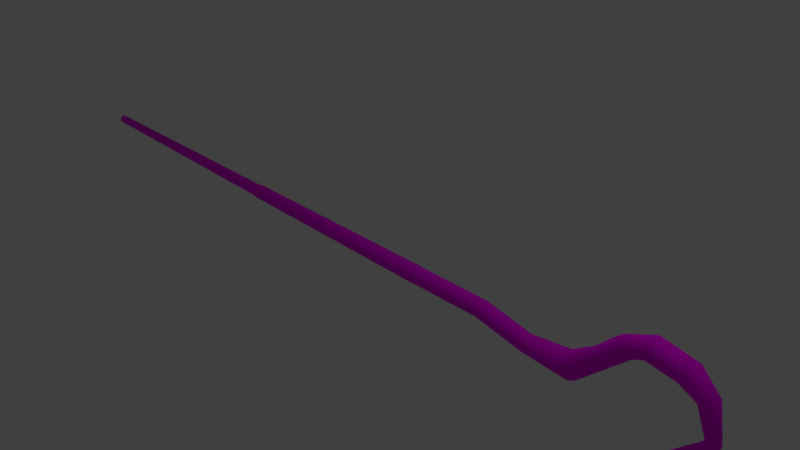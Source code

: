 # Source: Staff.blend  (saved by Blender 2.79.0; exported with 4.5.12 LTS)
import bpy
from mathutils import Matrix  # noqa: F401  (used for matrix-valued properties, if any)

bpy.ops.wm.read_factory_settings(use_empty=True)
scene = bpy.context.scene
scene.name = 'Scene'

# ---- collections
col_collection_1 = bpy.data.collections.new('Collection 1'); scene.collection.children.link(col_collection_1)

# ---- images (referenced by path relative to the original .blend; pixels are not part of the script)
import os
ASSET_DIR = os.environ.get("B2B_ASSET_DIR", "")  # directory of the original .blend (textures are referenced by path, not embedded)
HERE = os.path.dirname(os.path.abspath(__file__))  # packed textures are extracted next to this script under _unpacked/

def load_image(name, relpath, width, height, colorspace="sRGB"):
    """Load a texture the original file referenced (path relative to the .blend, or extracted next to this script)."""
    p = next((c for c in (os.path.join(HERE, relpath), os.path.join(ASSET_DIR, relpath)) if relpath and os.path.exists(c)), "")
    if p:
        img = bpy.data.images.load(p, check_existing=True)
        img.name = name
    else:  # same state as the original file: an image datablock whose file is absent (Cycles renders it pink)
        img = bpy.data.images.new(name, width, height)
        img.source = "FILE"
        img.filepath = "//" + (relpath or name)
    img.colorspace_settings.name = colorspace
    return img
img_staff_png = load_image('Staff.png', 'Staff.png', 1024, 1024, 'sRGB')

# ---- materials (node trees are filled in below, after node groups)
mat_material_001 = bpy.data.materials.new('Material.001')
mat_material_001.alpha_threshold = 0.0
mat_material_001.roughness = 0.5

# ---- material node trees
mat_material_001.use_nodes = True; mat_material_001.node_tree.nodes.clear()
_N = mat_material_001.node_tree.nodes; _L = mat_material_001.node_tree.links
n0 = _N.new('ShaderNodeOutputMaterial'); n0.name = 'Material Output'; n0.location = (300, 300)
n1 = _N.new('ShaderNodeBsdfDiffuse'); n1.name = 'Diffuse BSDF'; n1.location = (10, 300)
n2 = _N.new('ShaderNodeTexImage'); n2.name = 'Image Texture'; n2.location = (-180, 300)
n2.width = 140
n2.image = img_staff_png
_L.new(n1.outputs[0], n0.inputs[0])
_L.new(n2.outputs[0], n1.inputs[0])
n0.is_active_output = True

# ---- world
world_world_001 = bpy.data.worlds.new('World.001'); scene.world = world_world_001
world_world_001.color = (0.05088, 0.05088, 0.05088)
world_world_001.use_sun_shadow = False
world_world_001.sun_shadow_jitter_overblur = 0.0
world_world_001.cycles.sampling_method = 'MANUAL'

# ---- cameras
cam_camera = bpy.data.cameras.new('Camera')
cam_camera.clip_end = 100.0
cam_camera.lens = 35.0
cam_camera.sensor_width = 32.0
cam_camera.sensor_height = 18.0
cam_camera.ortho_scale = 7.314
cam_camera.dof.focus_distance = 0.0

# ---- lights
light_lamp = bpy.data.lights.new('Lamp', 'POINT')
light_lamp.transmission_factor = 0.0
light_lamp.cutoff_distance = 30.0
light_lamp.energy = 100.0
light_lamp.shadow_buffer_clip_start = 1.001
light_lamp.shadow_soft_size = 0.1
light_lamp.shadow_maximum_resolution = 0.006
light_lamp.use_absolute_resolution = True

# ---- meshes
me_cylinder = bpy.data.meshes.new('Cylinder')
me_cylinder.from_pydata([(-2.413, 0.1002, 0.05191), (0.9188, 0.1177, 0.01465), (-2.413, 0.07083, -0.01892), (0.9188, 0.08319, -0.06854), (-2.413, -1.096e-08, -0.04826), (0.9188, 2.248e-08, -0.103), (-2.413, -0.07083, -0.01892), (0.9188, -0.08319, -0.06854), (-2.413, -0.1002, 0.05191), (0.9188, -0.1177, 0.01465), (-2.413, -0.07083, 0.1227), (0.9188, -0.08319, 0.09784), (-2.413, -3.231e-08, 0.1521), (0.9188, -2.589e-09, 0.1323), (-2.413, 0.07083, 0.1227), (0.9188, 0.08319, 0.09784), (-2.439, 0.08819, 0.05191), (-2.439, 0.06236, -0.01045), (-2.439, -7.181e-08, -0.03628), (-2.439, -0.06236, -0.01045), (-2.439, -0.08819, 0.05191), (-2.439, -0.06236, 0.1143), (-2.439, -9.06e-08, 0.1401), (-2.439, 0.06236, 0.1143), (-6.481, 0.06109, 0.1082), (-6.481, 0.0432, 0.06501), (-6.481, 2.548e-06, 0.04711), (-6.481, -0.04319, 0.06501), (-6.481, -0.06108, 0.1082), (-6.481, -0.04319, 0.1514), (-6.481, 2.535e-06, 0.1693), (-6.481, 0.0432, 0.1514), (0.9403, 0.1146, 0.01465), (0.9403, 0.08101, -0.06637), (0.9403, 2.24e-08, -0.09992), (0.9403, -0.08101, -0.06637), (0.9403, -0.1146, 0.01465), (0.9403, -0.08101, 0.09566), (0.9403, -2.009e-09, 0.1292), (0.9403, 0.08101, 0.09566), (1.954, 0.1146, 0.008437), (1.936, 0.08101, -0.07044), (1.928, 4.392e-07, -0.1031), (1.936, -0.08101, -0.07044), (1.954, -0.1146, 0.008437), (1.973, -0.08101, 0.08731), (1.981, 4.156e-07, 0.12), (1.973, 0.08101, 0.08731), (2.63, 0.1146, -0.127), (2.627, 0.08101, -0.2079), (2.625, 4.408e-07, -0.2415), (2.627, -0.08101, -0.2079), (2.63, -0.1146, -0.127), (2.634, -0.08101, -0.04606), (2.635, 4.164e-07, -0.01254), (2.634, 0.08101, -0.04606), (3.227, 0.1725, -0.1131), (3.285, 0.122, -0.2207), (3.309, 9.186e-07, -0.2652), (3.285, -0.122, -0.2207), (3.227, -0.1725, -0.1131), (3.17, -0.122, -0.005572), (3.146, 8.873e-07, 0.03897), (3.17, 0.122, -0.005572), (3.616, 0.1445, 0.2083), (3.711, 0.1022, 0.1721), (3.751, 8.97e-07, 0.1571), (3.711, -0.1022, 0.1721), (3.616, -0.1445, 0.2083), (3.52, -0.1022, 0.2445), (3.481, 8.913e-07, 0.2595), (3.52, 0.1022, 0.2445), (3.845, 0.1356, 0.4294), (3.902, 0.09588, 0.3526), (3.926, 9.839e-07, 0.3207), (3.902, -0.09588, 0.3526), (3.845, -0.1356, 0.4294), (3.787, -0.09588, 0.5063), (3.764, 9.623e-07, 0.5381), (3.787, 0.09588, 0.5063), (4.107, 0.1431, 0.5461), (4.102, 0.1012, 0.445), (4.1, 9.926e-07, 0.4032), (4.102, -0.1012, 0.445), (4.107, -0.1431, 0.5461), (4.111, -0.1012, 0.6472), (4.113, 9.622e-07, 0.689), (4.111, 0.1012, 0.6472), (4.517, 0.1431, 0.4656), (4.462, 0.1012, 0.3808), (4.439, 8.697e-07, 0.3457), (4.462, -0.1012, 0.3808), (4.517, -0.1431, 0.4656), (4.572, -0.1012, 0.5503), (4.595, 8.455e-07, 0.5854), (4.572, 0.1012, 0.5503), (4.752, 0.1141, 0.2712), (4.675, 0.08066, 0.2463), (4.643, 1.041e-06, 0.236), (4.675, -0.08066, 0.2463), (4.752, -0.1141, 0.2712), (4.829, -0.08066, 0.2961), (4.86, 1.038e-06, 0.3064), (4.829, 0.08066, 0.2961), (4.866, 0.08098, -0.1493), (4.809, 0.05726, -0.1442), (4.785, 9.702e-07, -0.1421), (4.809, -0.05726, -0.1442), (4.866, -0.08098, -0.1493), (4.923, -0.05726, -0.1544), (4.946, 9.766e-07, -0.1565), (4.923, 0.05726, -0.1544), (4.831, 0.08098, -0.2178), (4.785, 0.05726, -0.1833), (4.767, 9.679e-07, -0.169), (4.785, -0.05726, -0.1833), (4.831, -0.08098, -0.2178), (4.877, -0.05726, -0.2524), (4.896, 9.855e-07, -0.2667), (4.877, 0.05726, -0.2524), (4.451, 0.04428, -0.5451), (4.426, 0.03131, -0.5262), (4.415, 3.734e-07, -0.5184), (4.426, -0.03131, -0.5262), (4.451, -0.04428, -0.5451), (4.475, -0.03131, -0.564), (4.486, 3.83e-07, -0.5718), (4.475, 0.03131, -0.564), (4.204, 3.922e-07, -0.7156)], [], [(0, 1, 3, 2), (2, 3, 5, 4), (4, 5, 7, 6), (6, 7, 9, 8), (8, 9, 11, 10), (10, 11, 13, 12), (5, 3, 33, 34), (12, 13, 15, 14), (14, 15, 1, 0), (4, 6, 19, 18), (21, 22, 30, 29), (10, 12, 22, 21), (6, 8, 20, 19), (12, 14, 23, 22), (2, 4, 18, 17), (8, 10, 21, 20), (14, 0, 16, 23), (0, 2, 17, 16), (24, 25, 26, 27, 28, 29, 30, 31), (19, 20, 28, 27), (17, 18, 26, 25), (22, 23, 31, 30), (20, 21, 29, 28), (18, 19, 27, 26), (16, 17, 25, 24), (23, 16, 24, 31), (39, 38, 46, 47), (11, 9, 36, 37), (1, 15, 39, 32), (3, 1, 32, 33), (7, 5, 34, 35), (13, 11, 37, 38), (9, 7, 35, 36), (15, 13, 38, 39), (42, 41, 49, 50), (37, 36, 44, 45), (35, 34, 42, 43), (33, 32, 40, 41), (32, 39, 47, 40), (38, 37, 45, 46), (36, 35, 43, 44), (34, 33, 41, 42), (48, 55, 63, 56), (47, 46, 54, 55), (45, 44, 52, 53), (43, 42, 50, 51), (41, 40, 48, 49), (40, 47, 55, 48), (46, 45, 53, 54), (44, 43, 51, 52), (59, 58, 66, 67), (54, 53, 61, 62), (52, 51, 59, 60), (50, 49, 57, 58), (55, 54, 62, 63), (53, 52, 60, 61), (51, 50, 58, 59), (49, 48, 56, 57), (71, 70, 78, 79), (57, 56, 64, 65), (56, 63, 71, 64), (62, 61, 69, 70), (60, 59, 67, 68), (58, 57, 65, 66), (63, 62, 70, 71), (61, 60, 68, 69), (76, 75, 83, 84), (69, 68, 76, 77), (67, 66, 74, 75), (65, 64, 72, 73), (64, 71, 79, 72), (70, 69, 77, 78), (68, 67, 75, 76), (66, 65, 73, 74), (80, 87, 95, 88), (74, 73, 81, 82), (79, 78, 86, 87), (77, 76, 84, 85), (75, 74, 82, 83), (73, 72, 80, 81), (72, 79, 87, 80), (78, 77, 85, 86), (93, 92, 100, 101), (86, 85, 93, 94), (84, 83, 91, 92), (82, 81, 89, 90), (87, 86, 94, 95), (85, 84, 92, 93), (83, 82, 90, 91), (81, 80, 88, 89), (103, 102, 110, 111), (91, 90, 98, 99), (89, 88, 96, 97), (88, 95, 103, 96), (94, 93, 101, 102), (92, 91, 99, 100), (90, 89, 97, 98), (95, 94, 102, 103), (110, 109, 117, 118), (101, 100, 108, 109), (99, 98, 106, 107), (97, 96, 104, 105), (96, 103, 111, 104), (102, 101, 109, 110), (100, 99, 107, 108), (98, 97, 105, 106), (113, 112, 120, 121), (108, 107, 115, 116), (106, 105, 113, 114), (111, 110, 118, 119), (109, 108, 116, 117), (107, 106, 114, 115), (105, 104, 112, 113), (104, 111, 119, 112), (127, 126, 128), (112, 119, 127, 120), (118, 117, 125, 126), (116, 115, 123, 124), (114, 113, 121, 122), (119, 118, 126, 127), (117, 116, 124, 125), (115, 114, 122, 123), (125, 124, 128), (123, 122, 128), (121, 120, 128), (120, 127, 128), (126, 125, 128), (124, 123, 128), (122, 121, 128)])
me_cylinder.polygons.foreach_set('use_smooth', [True] * 129)
_uv = me_cylinder.uv_layers.new(name='UVMap')
_uv.uv.foreach_set('vector', [0.03193, 0.8844, 0.7948, 0.8815, 0.7953, 0.903, 0.03156, 0.9019, 0.03156, 0.9019, 0.7953, 0.903, 0.7963, 0.9242, 0.02924, 0.9197, 0.02902, 0.8453, 0.7963, 0.8359, 0.7955, 0.8568, 0.03164, 0.8638, 0.03164, 0.8638, 0.7955, 0.8568, 0.7951, 0.8782, 0.0322, 0.8815, 0.0322, 0.8815, 0.7951, 0.8782, 0.7952, 0.8999, 0.03141, 0.8987, 0.03141, 0.8987, 0.7952, 0.8999, 0.796, 0.9219, 0.02896, 0.9164, 0.7963, 0.9242, 0.7953, 0.903, 0.8005, 0.9028, 0.8015, 0.9237, 0.02822, 0.8486, 0.7954, 0.8381, 0.7947, 0.8599, 0.03105, 0.8666, 0.03105, 0.8666, 0.7947, 0.8599, 0.7948, 0.8815, 0.03193, 0.8844, 0.02902, 0.8453, 0.03164, 0.8638, 0.02473, 0.8644, 0.02195, 0.8475, 0.9065, 0.02706, 0.9208, 0.02719, 0.9208, 0.85, 0.9065, 0.8499, 0.03141, 0.8987, 0.02896, 0.9164, 0.02223, 0.9142, 0.02498, 0.8981, 0.03164, 0.8638, 0.0322, 0.8815, 0.02545, 0.8815, 0.02473, 0.8644, 0.02822, 0.8486, 0.03105, 0.8666, 0.02409, 0.8674, 0.02153, 0.8507, 0.03156, 0.9019, 0.02924, 0.9197, 0.02268, 0.9177, 0.02496, 0.9014, 0.0322, 0.8815, 0.03141, 0.8987, 0.02498, 0.8981, 0.02545, 0.8815, 0.03105, 0.8666, 0.03193, 0.8844, 0.02512, 0.8845, 0.02409, 0.8674, 0.03193, 0.8844, 0.03156, 0.9019, 0.02496, 0.9014, 0.02512, 0.8845, 0.5854, 0.1128, 0.5854, 0.1218, 0.5791, 0.1281, 0.5701, 0.1281, 0.5638, 0.1218, 0.5638, 0.1128, 0.5701, 0.1065, 0.5791, 0.1065, 0.8778, 0.02662, 0.8921, 0.02684, 0.8921, 0.8497, 0.8778, 0.8496, 0.8784, 0.8498, 0.864, 0.85, 0.864, 0.02698, 0.8784, 0.02689, 0.9214, 0.8493, 0.9071, 0.8494, 0.9071, 0.02659, 0.9214, 0.02649, 0.8921, 0.02684, 0.9065, 0.02706, 0.9065, 0.8499, 0.8921, 0.8497, 0.8634, 0.02649, 0.8778, 0.02662, 0.8778, 0.8496, 0.8634, 0.8494, 0.8927, 0.8496, 0.8784, 0.8498, 0.8784, 0.02689, 0.8927, 0.02674, 0.9071, 0.8494, 0.8927, 0.8496, 0.8927, 0.02674, 0.9071, 0.02659, 0.6676, 0.7124, 0.6565, 0.7258, 0.5013, 0.5956, 0.5136, 0.5837, 0.7952, 0.8999, 0.7951, 0.8782, 0.8004, 0.8782, 0.8005, 0.8998, 0.7948, 0.8815, 0.7947, 0.8599, 0.8, 0.8599, 0.8001, 0.8814, 0.7953, 0.903, 0.7948, 0.8815, 0.8001, 0.8814, 0.8005, 0.9028, 0.7955, 0.8568, 0.7963, 0.8359, 0.8014, 0.8363, 0.8006, 0.8569, 0.796, 0.9219, 0.7952, 0.8999, 0.8005, 0.8998, 0.8014, 0.9215, 0.7951, 0.8782, 0.7955, 0.8568, 0.8006, 0.8569, 0.8004, 0.8782, 0.7947, 0.8599, 0.7954, 0.8381, 0.8006, 0.8385, 0.8, 0.8599, 0.5521, 0.5501, 0.5397, 0.562, 0.4451, 0.4609, 0.4572, 0.4483, 0.6672, 0.7128, 0.678, 0.6996, 0.5261, 0.5732, 0.5132, 0.584, 0.6887, 0.6866, 0.6996, 0.6735, 0.5517, 0.5504, 0.5393, 0.5623, 0.6891, 0.6863, 0.6784, 0.6993, 0.5265, 0.5729, 0.5397, 0.562, 0.6784, 0.6993, 0.6676, 0.7124, 0.5136, 0.5837, 0.5265, 0.5729, 0.6561, 0.7261, 0.6672, 0.7128, 0.5132, 0.584, 0.5009, 0.5959, 0.678, 0.6996, 0.6887, 0.6866, 0.5393, 0.5623, 0.5261, 0.5732, 0.7, 0.6732, 0.6891, 0.6863, 0.5397, 0.562, 0.5521, 0.5501, 0.4338, 0.4737, 0.4229, 0.4869, 0.3371, 0.4246, 0.3447, 0.4019, 0.5136, 0.5837, 0.5013, 0.5956, 0.4119, 0.5005, 0.4229, 0.4869, 0.5132, 0.584, 0.5261, 0.5732, 0.4334, 0.474, 0.4225, 0.4872, 0.5393, 0.5623, 0.5517, 0.5504, 0.4569, 0.4486, 0.4447, 0.4612, 0.5397, 0.562, 0.5265, 0.5729, 0.4338, 0.4737, 0.4451, 0.4609, 0.5265, 0.5729, 0.5136, 0.5837, 0.4229, 0.4869, 0.4338, 0.4737, 0.5009, 0.5959, 0.5132, 0.584, 0.4225, 0.4872, 0.4115, 0.5008, 0.5261, 0.5732, 0.5393, 0.5623, 0.4447, 0.4612, 0.4334, 0.474, 0.3524, 0.38, 0.3627, 0.3569, 0.2474, 0.3372, 0.2472, 0.3582, 0.4115, 0.5008, 0.4225, 0.4872, 0.3367, 0.4249, 0.327, 0.4482, 0.4334, 0.474, 0.4447, 0.4612, 0.3524, 0.38, 0.3443, 0.4022, 0.4572, 0.4483, 0.4451, 0.4609, 0.3527, 0.3797, 0.363, 0.3566, 0.4229, 0.4869, 0.4119, 0.5005, 0.3274, 0.4479, 0.3371, 0.4246, 0.4225, 0.4872, 0.4334, 0.474, 0.3443, 0.4022, 0.3367, 0.4249, 0.4447, 0.4612, 0.4569, 0.4486, 0.3627, 0.3569, 0.3524, 0.38, 0.4451, 0.4609, 0.4338, 0.4737, 0.3447, 0.4019, 0.3527, 0.3797, 0.2568, 0.4007, 0.2549, 0.4218, 0.18, 0.4051, 0.1862, 0.3859, 0.3527, 0.3797, 0.3447, 0.4019, 0.2525, 0.3793, 0.2475, 0.3579, 0.3447, 0.4019, 0.3371, 0.4246, 0.2568, 0.4007, 0.2525, 0.3793, 0.327, 0.4482, 0.3367, 0.4249, 0.2565, 0.401, 0.2546, 0.4221, 0.3443, 0.4022, 0.3524, 0.38, 0.2472, 0.3582, 0.2521, 0.3796, 0.363, 0.3566, 0.3527, 0.3797, 0.2475, 0.3579, 0.2478, 0.3369, 0.3371, 0.4246, 0.3274, 0.4479, 0.2549, 0.4218, 0.2568, 0.4007, 0.3367, 0.4249, 0.3443, 0.4022, 0.2521, 0.3796, 0.2565, 0.401, 0.1911, 0.3673, 0.1963, 0.3479, 0.1556, 0.3296, 0.1411, 0.3443, 0.2565, 0.401, 0.2521, 0.3796, 0.1911, 0.3673, 0.1858, 0.3862, 0.2472, 0.3582, 0.2474, 0.3372, 0.2024, 0.3281, 0.1963, 0.3479, 0.2475, 0.3579, 0.2525, 0.3793, 0.1915, 0.367, 0.1967, 0.3476, 0.2525, 0.3793, 0.2568, 0.4007, 0.1862, 0.3859, 0.1915, 0.367, 0.2546, 0.4221, 0.2565, 0.401, 0.1858, 0.3862, 0.1796, 0.4054, 0.2521, 0.3796, 0.2472, 0.3582, 0.1963, 0.3479, 0.1911, 0.3673, 0.2478, 0.3369, 0.2475, 0.3579, 0.1967, 0.3476, 0.2028, 0.3278, 0.1414, 0.344, 0.1273, 0.3584, 0.07122, 0.2953, 0.0893, 0.2867, 0.2028, 0.3278, 0.1967, 0.3476, 0.156, 0.3293, 0.1694, 0.3127, 0.1862, 0.3859, 0.18, 0.4051, 0.1137, 0.3745, 0.1273, 0.3584, 0.1858, 0.3862, 0.1911, 0.3673, 0.1411, 0.3443, 0.1269, 0.3587, 0.1963, 0.3479, 0.2024, 0.3281, 0.169, 0.313, 0.1556, 0.3296, 0.1967, 0.3476, 0.1915, 0.367, 0.1414, 0.344, 0.156, 0.3293, 0.1915, 0.367, 0.1862, 0.3859, 0.1273, 0.3584, 0.1414, 0.344, 0.1796, 0.4054, 0.1858, 0.3862, 0.1269, 0.3587, 0.1133, 0.3748, 0.07084, 0.2956, 0.08893, 0.287, 0.06571, 0.2346, 0.04926, 0.2338, 0.1133, 0.3748, 0.1269, 0.3587, 0.07084, 0.2956, 0.05207, 0.3048, 0.1411, 0.3443, 0.1556, 0.3296, 0.1066, 0.278, 0.08893, 0.287, 0.1694, 0.3127, 0.156, 0.3293, 0.107, 0.2777, 0.124, 0.2661, 0.1273, 0.3584, 0.1137, 0.3745, 0.05244, 0.3045, 0.07122, 0.2953, 0.1269, 0.3587, 0.1411, 0.3443, 0.08893, 0.287, 0.07084, 0.2956, 0.1556, 0.3296, 0.169, 0.313, 0.1236, 0.2664, 0.1066, 0.278, 0.156, 0.3293, 0.1414, 0.344, 0.0893, 0.2867, 0.107, 0.2777, 0.04963, 0.2335, 0.03274, 0.234, 0.04035, 0.1447, 0.0514, 0.1476, 0.1066, 0.278, 0.1236, 0.2664, 0.09869, 0.2303, 0.08211, 0.2344, 0.107, 0.2777, 0.0893, 0.2867, 0.06608, 0.2343, 0.08248, 0.2341, 0.0893, 0.2867, 0.07122, 0.2953, 0.04963, 0.2335, 0.06608, 0.2343, 0.05207, 0.3048, 0.07084, 0.2956, 0.04926, 0.2338, 0.03237, 0.2343, 0.08893, 0.287, 0.1066, 0.278, 0.08211, 0.2344, 0.06571, 0.2346, 0.124, 0.2661, 0.107, 0.2777, 0.08248, 0.2341, 0.09907, 0.23, 0.07122, 0.2953, 0.05244, 0.3045, 0.03274, 0.234, 0.04963, 0.2335, 0.03998, 0.145, 0.05103, 0.1479, 0.05959, 0.1312, 0.05006, 0.1246, 0.04926, 0.2338, 0.06571, 0.2346, 0.06258, 0.1502, 0.05103, 0.1479, 0.08211, 0.2344, 0.09869, 0.2303, 0.08658, 0.154, 0.07477, 0.152, 0.08248, 0.2341, 0.06608, 0.2343, 0.06296, 0.1499, 0.07514, 0.1517, 0.06608, 0.2343, 0.04963, 0.2335, 0.0514, 0.1476, 0.06296, 0.1499, 0.03237, 0.2343, 0.04926, 0.2338, 0.05103, 0.1479, 0.03998, 0.145, 0.06571, 0.2346, 0.08211, 0.2344, 0.07477, 0.152, 0.06258, 0.1502, 0.09907, 0.23, 0.08248, 0.2341, 0.07514, 0.1517, 0.08695, 0.1537, 0.07887, 0.1432, 0.06914, 0.1371, 0.1279, 0.06635, 0.1335, 0.06896, 0.06258, 0.1502, 0.07477, 0.152, 0.07849, 0.1435, 0.06877, 0.1374, 0.08695, 0.1537, 0.07514, 0.1517, 0.07887, 0.1432, 0.08935, 0.1483, 0.0514, 0.1476, 0.04035, 0.1447, 0.05044, 0.1243, 0.05996, 0.1309, 0.05103, 0.1479, 0.06258, 0.1502, 0.06877, 0.1374, 0.05959, 0.1312, 0.07477, 0.152, 0.08658, 0.154, 0.08897, 0.1486, 0.07849, 0.1435, 0.07514, 0.1517, 0.06296, 0.1499, 0.06914, 0.1371, 0.07887, 0.1432, 0.06296, 0.1499, 0.0514, 0.1476, 0.05996, 0.1309, 0.06914, 0.1371, 0.1225, 0.06321, 0.1179, 0.05886, 0.1665, 0.02558, 0.06914, 0.1371, 0.05996, 0.1309, 0.1225, 0.06321, 0.1279, 0.06635, 0.05006, 0.1246, 0.05959, 0.1312, 0.1222, 0.06352, 0.1175, 0.05917, 0.06877, 0.1374, 0.07849, 0.1435, 0.1332, 0.06927, 0.1276, 0.06666, 0.08935, 0.1483, 0.07887, 0.1432, 0.1335, 0.06896, 0.139, 0.07193, 0.05996, 0.1309, 0.05044, 0.1243, 0.1179, 0.05886, 0.1225, 0.06321, 0.05959, 0.1312, 0.06877, 0.1374, 0.1276, 0.06666, 0.1222, 0.06352, 0.07849, 0.1435, 0.08897, 0.1486, 0.1387, 0.07224, 0.1332, 0.06927, 0.1222, 0.06352, 0.1276, 0.06666, 0.1662, 0.02589, 0.1332, 0.06927, 0.1387, 0.07224, 0.1662, 0.02589, 0.1335, 0.06896, 0.1279, 0.06635, 0.1665, 0.02558, 0.1279, 0.06635, 0.1225, 0.06321, 0.1665, 0.02558, 0.1175, 0.05917, 0.1222, 0.06352, 0.1662, 0.02589, 0.1276, 0.06666, 0.1332, 0.06927, 0.1662, 0.02589, 0.139, 0.07193, 0.1335, 0.06896, 0.1665, 0.02558])
me_cylinder.materials.append(mat_material_001)
me_cylinder.use_remesh_preserve_volume = False
me_cylinder.use_remesh_preserve_attributes = False
me_cylinder.use_mirror_vertex_groups = False
me_cylinder.update()

# ---- objects
ob_cylinder = bpy.data.objects.new('Cylinder', me_cylinder)
ob_lamp = bpy.data.objects.new('Lamp', light_lamp)
ob_camera = bpy.data.objects.new('Camera', cam_camera)

# ---- transforms, parenting, visibility, modifiers, constraints
ob_cylinder.location = (-0.02561, -0.005372, 0.0414)
ob_cylinder.lineart.crease_threshold = 0.0
ob_lamp.location = (4.076, 1.005, 5.904)
ob_lamp.rotation_euler = (0.6503, 0.05522, 1.866)
ob_lamp.lock_rotations_4d = False
ob_lamp.empty_display_type = 'ARROWS'
ob_lamp.color = (0.0, 0.0, 0.0, 0.0)
ob_lamp.lineart.crease_threshold = 0.0
ob_camera.location = (7.481, -6.508, 5.344)
ob_camera.rotation_euler = (1.109, 0.0, 0.8149)
ob_camera.lock_rotations_4d = False
ob_camera.empty_display_type = 'ARROWS'
ob_camera.color = (0.0, 0.0, 0.0, 0.0)
ob_camera.display_type = 'WIRE'
ob_camera.lineart.crease_threshold = 0.0

# ---- collection membership
col_collection_1.objects.link(ob_cylinder)
col_collection_1.objects.link(ob_lamp)
col_collection_1.objects.link(ob_camera)

# ---- scene / render settings (as saved in the file)
scene.camera = ob_camera
scene.frame_start = 1; scene.frame_end = 250; scene.frame_set(1)
scene.render.engine = 'CYCLES'
scene.render.resolution_percentage = 50
scene.render.dither_intensity = 0.0
scene.cycles.use_denoising = False
scene.cycles.samples = 128
scene.cycles.sampling_pattern = 'TABULATED_SOBOL'
scene.cycles.use_adaptive_sampling = False
scene.cycles.use_light_tree = False
scene.cycles.blur_glossy = 0.0
scene.cycles.sample_clamp_indirect = 0.0
scene.view_settings.view_transform = 'Standard'
bpy.context.view_layer.update()
